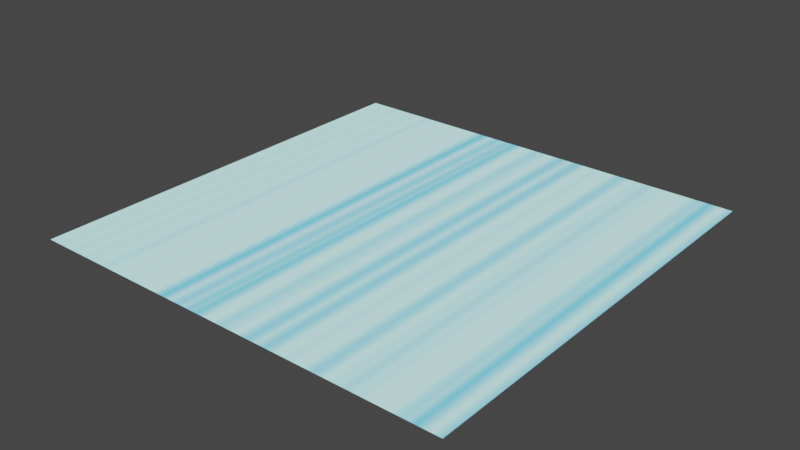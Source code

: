 # Source: StarRings.blend  (saved by Blender 3.4.6; exported with 4.5.12 LTS)
import bpy
from mathutils import Matrix  # noqa: F401  (used for matrix-valued properties, if any)

bpy.ops.wm.read_factory_settings(use_empty=True)
scene = bpy.context.scene
scene.name = 'Scene'

# ---- collections
col_collection = bpy.data.collections.new('Collection'); scene.collection.children.link(col_collection)

# ---- images (referenced by path relative to the original .blend; pixels are not part of the script)
import os
ASSET_DIR = os.environ.get("B2B_ASSET_DIR", "")  # directory of the original .blend (textures are referenced by path, not embedded)
HERE = os.path.dirname(os.path.abspath(__file__))  # packed textures are extracted next to this script under _unpacked/

def load_image(name, relpath, width, height, colorspace="sRGB"):
    """Load a texture the original file referenced (path relative to the .blend, or extracted next to this script)."""
    p = next((c for c in (os.path.join(HERE, relpath), os.path.join(ASSET_DIR, relpath)) if relpath and os.path.exists(c)), "")
    if p:
        img = bpy.data.images.load(p, check_existing=True)
        img.name = name
    else:  # same state as the original file: an image datablock whose file is absent (Cycles renders it pink)
        img = bpy.data.images.new(name, width, height)
        img.source = "FILE"
        img.filepath = "//" + (relpath or name)
    img.colorspace_settings.name = colorspace
    return img
img_starrings = load_image('StarRings', 'StarRings.png', 1024, 1024, 'sRGB')

# ---- materials (node trees are filled in below, after node groups)
mat_material_001 = bpy.data.materials.new('Material.001')

# ---- material node trees
mat_material_001.use_nodes = True; mat_material_001.node_tree.nodes.clear()
_N = mat_material_001.node_tree.nodes; _L = mat_material_001.node_tree.links
n0 = _N.new('ShaderNodeOutputMaterial'); n0.name = 'Material Output'; n0.location = (330, 300)
n1 = _N.new('ShaderNodeEmission'); n1.name = 'Emission'; n1.location = (268, 46)
n1.inputs[1].default_value = 10.0
n2 = _N.new('ShaderNodeTexCoord'); n2.name = 'Texture Coordinate'; n2.location = (-2617, 465)
n3 = _N.new('ShaderNodeTexNoise'); n3.name = 'Noise Texture'; n3.location = (-2532, 203)
n3.width = 227
n3.inputs[2].default_value = 53.2
n3.inputs[8].default_value = 1.0
n4 = _N.new('ShaderNodeMapping'); n4.name = 'Mapping'; n4.location = (-1744, 517)
n4.inputs[3].default_value = (5.0, 5.0, 5.0)
n5 = _N.new('ShaderNodeSeparateColor'); n5.name = 'Separate Color'; n5.location = (-1524, 436)
n6 = _N.new('ShaderNodeMix'); n6.name = 'Mix'; n6.location = (-1314, 458)
n6.data_type = 'RGBA'
n6.inputs[0].default_value = 0.08333
n7 = _N.new('ShaderNodeTexVoronoi'); n7.name = 'Voronoi Texture'; n7.location = (-1084, 278)
n7.inputs[2].default_value = 3.0
n8 = _N.new('ShaderNodeValToRGB'); n8.name = 'ColorRamp'; n8.location = (-228, 338)
while len(n8.color_ramp.elements) > 1: n8.color_ramp.elements.remove(n8.color_ramp.elements[-1])
n8.color_ramp.elements[0].position = 0.03636; n8.color_ramp.elements[0].color = (0.1264, 0.6081, 0.9189, 1.0)
_e = n8.color_ramp.elements.new(0.6091); _e.color = (0.5481, 1.0, 0.9798, 1.0)
n9 = _N.new('ShaderNodeTexImage'); n9.name = 'Image Texture'; n9.location = (-1059, 681)
n9.image = img_starrings
_L.new(n8.outputs[0], n1.inputs[0])
_L.new(n7.outputs[0], n8.inputs[0])
_L.new(n4.outputs[0], n6.inputs[2])
_L.new(n3.outputs[0], n6.inputs[3])
_L.new(n5.outputs[0], n6.inputs[6])
_L.new(n6.outputs[2], n7.inputs[0])
_L.new(n4.outputs[0], n5.inputs[0])
_L.new(n2.outputs[2], n4.inputs[0])
_L.new(n8.outputs[0], n0.inputs[0])
n0.is_active_output = True

# ---- world
world_world = bpy.data.worlds.new('World'); scene.world = world_world
world_world.use_nodes = True; world_world.node_tree.nodes.clear()
_N = world_world.node_tree.nodes; _L = world_world.node_tree.links
n0 = _N.new('ShaderNodeOutputWorld'); n0.name = 'World Output'; n0.location = (300, 300)
n1 = _N.new('ShaderNodeBackground'); n1.name = 'Background'; n1.location = (10, 300)
n1.inputs[0].default_value = (0.05088, 0.05088, 0.05088, 1.0)
_L.new(n1.outputs[0], n0.inputs[0])
n0.is_active_output = True
world_world.color = (0.05088, 0.05088, 0.05088)
world_world.use_sun_shadow = False
world_world.sun_shadow_jitter_overblur = 0.0

# ---- meshes
me_plane = bpy.data.meshes.new('Plane')
me_plane.from_pydata([(-1.0, -1.0, 0.0), (1.0, -1.0, 0.0), (-1.0, 1.0, 0.0), (1.0, 1.0, 0.0)], [], [(0, 1, 3, 2)])
_uv = me_plane.uv_layers.new(name='UVMap')
_uv.uv.foreach_set('vector', [0.0, 0.0, 1.0, 0.0, 1.0, 1.0, 0.0, 1.0])
me_plane.materials.append(mat_material_001)
me_plane.update()

# ---- objects
ob_plane = bpy.data.objects.new('Plane', me_plane)

# ---- transforms, parenting, visibility, modifiers, constraints
ob_plane.location = (0.0, 0.0, 0.0)
ob_plane.scale = (10.0, 10.0, 10.0)

# ---- collection membership
col_collection.objects.link(ob_plane)

# ---- scene / render settings (as saved in the file)
scene.frame_start = 1; scene.frame_end = 250; scene.frame_set(1)
scene.render.engine = 'CYCLES'
scene.cycles.sampling_pattern = 'TABULATED_SOBOL'
scene.cycles.use_light_tree = False
scene.view_settings.view_transform = 'Filmic'
bpy.context.view_layer.update()

# ---- added for rendering (the .blend has no active camera): camera
cam_auto = bpy.data.cameras.new('AutoCamera')
cam_auto.lens = 50.0
cam_auto.sensor_width = 36.0
cam_auto.clip_end = 1000.0
ob_auto_camera = bpy.data.objects.new('AutoCamera', cam_auto)
scene.collection.objects.link(ob_auto_camera)
ob_auto_camera.location = (26.1693, -31.4032, 20.9354)
ob_auto_camera.rotation_euler = (1.09748, -7.21219e-08, 0.694738)
scene.camera = ob_auto_camera
bpy.context.view_layer.update()
